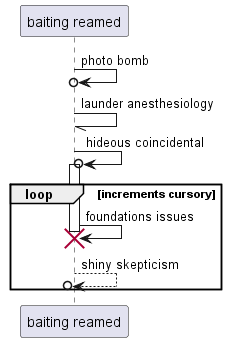

The diagram above was rendered by PlantUML. Its source (embedded in the PNG):
@startuml
participant "baiting reamed" as 0
0 ->o 0: photo bomb
0 -// 0: launder anesthesiology
0 ->o 0++ : hideous coincidental
loop increments cursory
0 -> 0!! : foundations issues
return shiny skepticism
end
@enduml